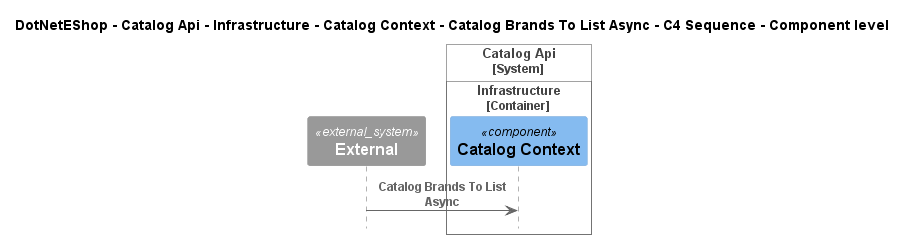

The diagram above was rendered by PlantUML. Its source (embedded in the PNG):
@startuml
!include ..\..\..\..\..\..\..\..\..\.c4s\C4_Sequence.puml

title DotNetEShop - Catalog Api - Infrastructure - Catalog Context - Catalog Brands To List Async - C4 Sequence - Component level

System_Ext(C4InterFlow.SoftwareSystems.ExternalSystem, "External", "")

System_Boundary(DotNetEShop.SoftwareSystems.CatalogApi, "Catalog Api")
    
Container_Boundary(DotNetEShop.SoftwareSystems.CatalogApi.Containers.Infrastructure, "Infrastructure")
    Component(DotNetEShop.SoftwareSystems.CatalogApi.Containers.Infrastructure.Components.CatalogContext, "Catalog Context", "", "")
Boundary_End()
Boundary_End()

Rel(C4InterFlow.SoftwareSystems.ExternalSystem, DotNetEShop.SoftwareSystems.CatalogApi.Containers.Infrastructure.Components.CatalogContext, "Catalog Brands To List Async")


@enduml